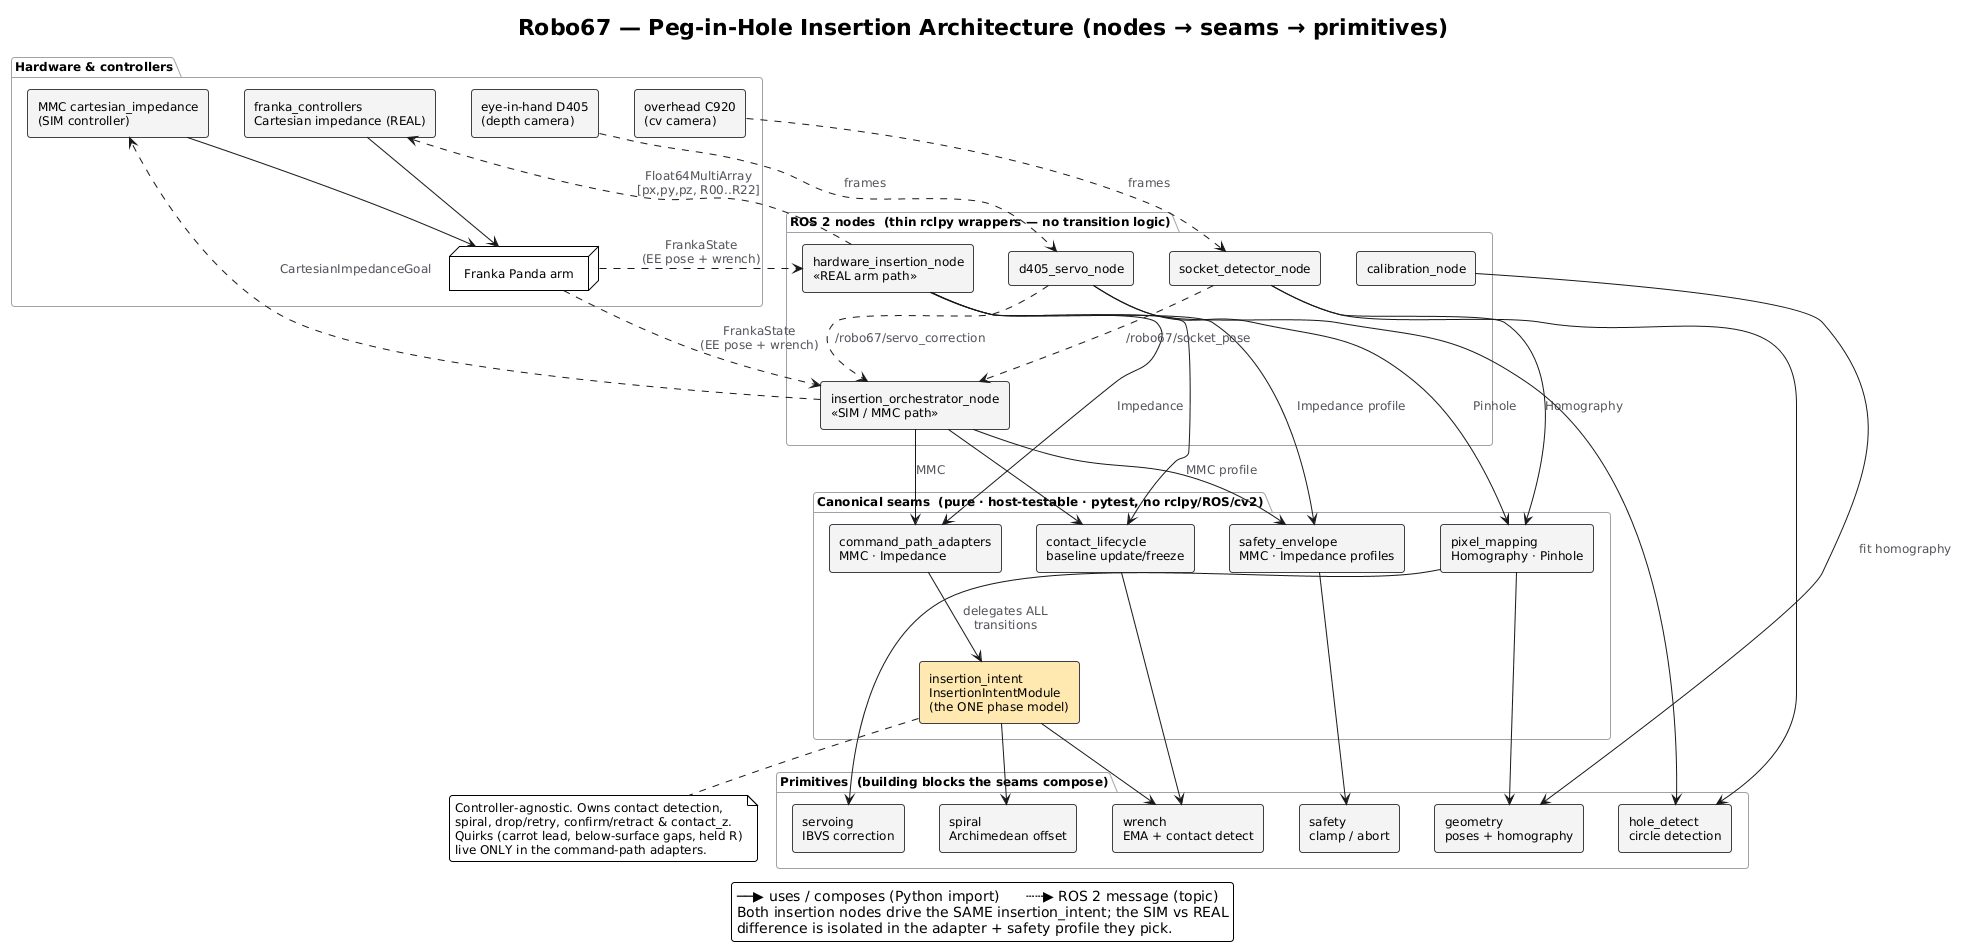

The diagram above was rendered by PlantUML. Its source (embedded in the PNG):
@startuml peg_in_hole_architecture
' ===========================================================================
' Robo67 -- Peg-in-Hole Insertion CODE ARCHITECTURE (the "how it fits" side)
' Component diagram of robo67_insertion: thin ROS nodes compose pure,
' host-testable seams, which compose primitive building blocks.
' See docs/adr/0001-canonical-insertion-intent-module.md
' ===========================================================================
!theme plain
skinparam backgroundColor #FFFFFF
skinparam shadowing false
skinparam roundCorner 6
skinparam defaultFontName "Inter, Helvetica, Arial, sans-serif"
skinparam defaultFontSize 12
skinparam ArrowColor #18181B
skinparam ArrowFontColor #52525B
skinparam componentStyle rectangle
skinparam ComponentBorderColor #3F3F46
skinparam ComponentBackgroundColor #F4F4F5
skinparam PackageBorderColor #A1A1AA
skinparam PackageBackgroundColor #FAFAFA

title Robo67 — Peg-in-Hole Insertion Architecture (nodes → seams → primitives)

' --------------------------------------------------------------------------
package "Hardware & controllers" {
  node "Franka Panda arm" as ARM
  component "overhead C920\n(cv camera)" as C920
  component "eye-in-hand D405\n(depth camera)" as D405
  component "MMC cartesian_impedance\n(SIM controller)" as MMC
  component "franka_controllers\nCartesian impedance (REAL)" as FCTRL
}

' --------------------------------------------------------------------------
package "ROS 2 nodes  (thin rclpy wrappers — no transition logic)" {
  component "socket_detector_node" as NDET
  component "d405_servo_node" as NSERVO
  component "insertion_orchestrator_node\n«SIM / MMC path»" as NORCH
  component "hardware_insertion_node\n«REAL arm path»" as NHW
  component "calibration_node" as NCAL
}

' --------------------------------------------------------------------------
package "Canonical seams  (pure · host-testable · pytest, no rclpy/ROS/cv2)" {
  component "insertion_intent\nInsertionIntentModule\n(the ONE phase model)" as INTENT #FFE9B0
  component "command_path_adapters\nMMC · Impedance" as ADAPT
  component "contact_lifecycle\nbaseline update/freeze" as CLIFE
  component "safety_envelope\nMMC · Impedance profiles" as SENV
  component "pixel_mapping\nHomography · Pinhole" as PMAP
}

' --------------------------------------------------------------------------
package "Primitives  (building blocks the seams compose)" {
  component "wrench\nEMA + contact detect" as WRENCH
  component "spiral\nArchimedean offset" as SPIRAL
  component "safety\nclamp / abort" as SAFE
  component "geometry\nposes + homography" as GEOM
  component "servoing\nIBVS correction" as SERVO
  component "hole_detect\ncircle detection" as HOLE
}

' === nodes -> seams (composition) =========================================
NDET    --> HOLE
NDET    --> PMAP   : Homography
NSERVO  --> HOLE
NSERVO  --> PMAP   : Pinhole
NORCH   --> ADAPT  : MMC
NORCH   --> CLIFE
NORCH   --> SENV   : MMC profile
NHW     --> ADAPT  : Impedance
NHW     --> CLIFE
NHW     --> SENV   : Impedance profile
NCAL    --> GEOM   : fit homography

' === seams -> seams / primitives ==========================================
ADAPT   --> INTENT : delegates ALL\ntransitions
INTENT  --> SPIRAL
INTENT  --> WRENCH
CLIFE   --> WRENCH
SENV    --> SAFE
PMAP    --> GEOM
PMAP    --> SERVO

' === ROS message flow (dashed) ============================================
C920   ..>  NDET   : frames
D405   ..>  NSERVO : frames
NDET   ..>  NORCH  : /robo67/socket_pose
NSERVO ..>  NORCH  : /robo67/servo_correction
NORCH  ..>  MMC    : CartesianImpedanceGoal
NHW    ..>  FCTRL  : Float64MultiArray\n[px,py,pz, R00..R22]
MMC    -->  ARM
FCTRL  -->  ARM
ARM    ..>  NORCH  : FrankaState\n(EE pose + wrench)
ARM    ..>  NHW    : FrankaState\n(EE pose + wrench)

note bottom of INTENT
  Controller-agnostic. Owns contact detection,
  spiral, drop/retry, confirm/retract & contact_z.
  Quirks (carrot lead, below-surface gaps, held R)
  live ONLY in the command-path adapters.
end note

legend bottom
  ──▶ uses / composes (Python import)      ┄┄▶ ROS 2 message (topic)
  Both insertion nodes drive the SAME insertion_intent; the SIM vs REAL
  difference is isolated in the adapter + safety profile they pick.
endlegend

@enduml